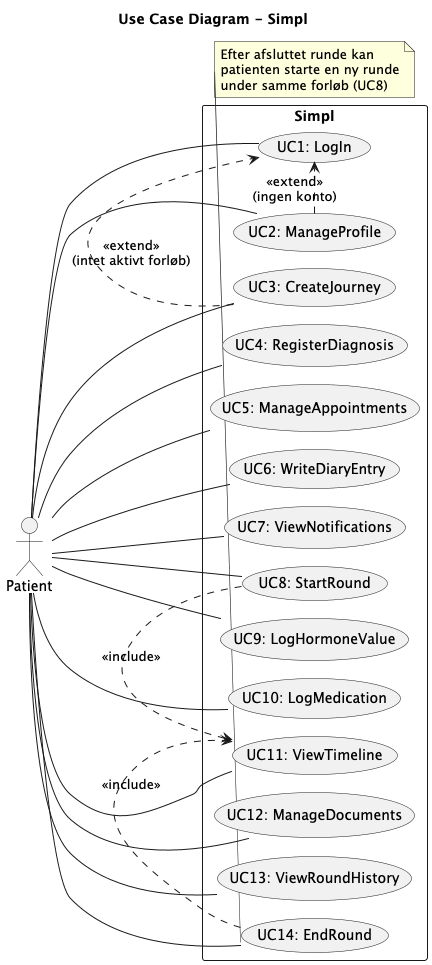

The diagram above was rendered by PlantUML. Its source (embedded in the PNG):
@startuml
!pragma layout smetana
left to right direction

title Use Case Diagram - Simpl

actor "Patient" as u

rectangle "Simpl" {
  usecase "UC1: LogIn" as UC1
  usecase "UC2: ManageProfile" as UC2
  usecase "UC3: CreateJourney" as UC3
  usecase "UC4: RegisterDiagnosis" as UC4
  usecase "UC5: ManageAppointments" as UC5
  usecase "UC6: WriteDiaryEntry" as UC6
  usecase "UC7: ViewNotifications" as UC7
  usecase "UC8: StartRound" as UC8
  usecase "UC9: LogHormoneValue" as UC9
  usecase "UC10: LogMedication" as UC10
  usecase "UC11: ViewTimeline" as UC11
  usecase "UC12: ManageDocuments" as UC12
  usecase "UC13: ViewRoundHistory" as UC13
  usecase "UC14: EndRound" as UC14
}

u -- UC1
u -- UC2
u -- UC3
u -- UC4
u -- UC5
u -- UC6
u -- UC7
u -- UC8
u -- UC9
u -- UC10
u -- UC11
u -- UC12
u -- UC13
u -- UC14

' Betingede udvidelser af login-flowet
UC2 .> UC1 : <<extend>>\n(ingen konto)
UC3 .> UC1 : <<extend>>\n(intet aktivt forløb)

' Runden skriver selv hændelser på tidslinjen
UC8 .> UC11 : <<include>>
UC14 .> UC11 : <<include>>

note bottom of UC14
  Efter afsluttet runde kan
  patienten starte en ny runde
  under samme forløb (UC8)
end note

@enduml